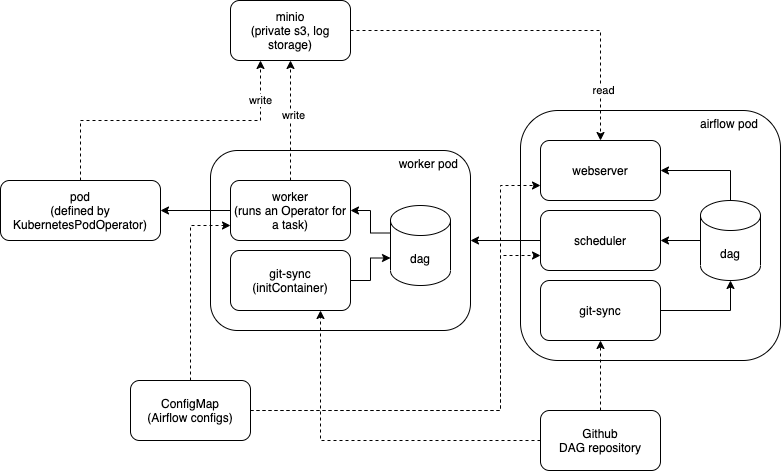

The diagram above was exported from draw.io. Its source (the exported page's mxGraphModel, read from the mxfile embedded in the PNG):
<mxGraphModel dx="1426" dy="714" grid="1" gridSize="10" guides="1" tooltips="1" connect="1" arrows="1" fold="1" page="1" pageScale="1" pageWidth="827" pageHeight="1169" math="0" shadow="0">
  <root>
    <mxCell id="0" />
    <mxCell id="1" parent="0" />
    <mxCell id="So5QK7swqEPW35UASuzd-26" style="edgeStyle=orthogonalEdgeStyle;rounded=0;orthogonalLoop=1;jettySize=auto;html=1;exitX=0;exitY=0.5;exitDx=0;exitDy=0;entryX=1;entryY=0.5;entryDx=0;entryDy=0;" parent="1" source="So5QK7swqEPW35UASuzd-2" target="So5QK7swqEPW35UASuzd-17" edge="1">
      <mxGeometry relative="1" as="geometry" />
    </mxCell>
    <mxCell id="So5QK7swqEPW35UASuzd-38" style="edgeStyle=orthogonalEdgeStyle;rounded=0;orthogonalLoop=1;jettySize=auto;html=1;exitX=0.5;exitY=0;exitDx=0;exitDy=0;entryX=0.25;entryY=1;entryDx=0;entryDy=0;dashed=1;" parent="1" source="So5QK7swqEPW35UASuzd-28" target="So5QK7swqEPW35UASuzd-36" edge="1">
      <mxGeometry relative="1" as="geometry" />
    </mxCell>
    <mxCell id="So5QK7swqEPW35UASuzd-41" value="write" style="edgeLabel;html=1;align=center;verticalAlign=middle;resizable=0;points=[];" parent="So5QK7swqEPW35UASuzd-38" vertex="1" connectable="0">
      <mxGeometry x="0.7379" y="1" relative="1" as="geometry">
        <mxPoint as="offset" />
      </mxGeometry>
    </mxCell>
    <mxCell id="So5QK7swqEPW35UASuzd-28" value="pod&lt;br&gt;(defined by KubernetesPodOperator)" style="rounded=1;whiteSpace=wrap;html=1;align=center;" parent="1" vertex="1">
      <mxGeometry y="220" width="160" height="60" as="geometry" />
    </mxCell>
    <mxCell id="So5QK7swqEPW35UASuzd-29" style="edgeStyle=orthogonalEdgeStyle;rounded=0;orthogonalLoop=1;jettySize=auto;html=1;exitX=0;exitY=0.5;exitDx=0;exitDy=0;entryX=1;entryY=0.5;entryDx=0;entryDy=0;" parent="1" source="So5QK7swqEPW35UASuzd-18" target="So5QK7swqEPW35UASuzd-28" edge="1">
      <mxGeometry relative="1" as="geometry" />
    </mxCell>
    <mxCell id="So5QK7swqEPW35UASuzd-8" value="airflow pod&amp;nbsp; &amp;nbsp; &amp;nbsp;&amp;nbsp;" style="rounded=1;whiteSpace=wrap;html=1;align=right;verticalAlign=top;fillColor=none;" parent="1" vertex="1">
      <mxGeometry x="520" y="150" width="260" height="250" as="geometry" />
    </mxCell>
    <mxCell id="So5QK7swqEPW35UASuzd-1" value="webserver" style="rounded=1;whiteSpace=wrap;html=1;" parent="1" vertex="1">
      <mxGeometry x="540" y="180" width="120" height="60" as="geometry" />
    </mxCell>
    <mxCell id="So5QK7swqEPW35UASuzd-6" style="edgeStyle=orthogonalEdgeStyle;rounded=0;orthogonalLoop=1;jettySize=auto;html=1;exitX=0;exitY=0.5;exitDx=0;exitDy=0;exitPerimeter=0;entryX=1;entryY=0.5;entryDx=0;entryDy=0;" parent="1" source="So5QK7swqEPW35UASuzd-3" target="So5QK7swqEPW35UASuzd-2" edge="1">
      <mxGeometry x="520" y="150" as="geometry" />
    </mxCell>
    <mxCell id="So5QK7swqEPW35UASuzd-7" style="edgeStyle=orthogonalEdgeStyle;rounded=0;orthogonalLoop=1;jettySize=auto;html=1;exitX=0.5;exitY=0;exitDx=0;exitDy=0;exitPerimeter=0;entryX=1;entryY=0.5;entryDx=0;entryDy=0;" parent="1" source="So5QK7swqEPW35UASuzd-3" target="So5QK7swqEPW35UASuzd-1" edge="1">
      <mxGeometry x="520" y="150" as="geometry" />
    </mxCell>
    <mxCell id="So5QK7swqEPW35UASuzd-3" value="dag" style="shape=cylinder3;whiteSpace=wrap;html=1;boundedLbl=1;backgroundOutline=1;size=15;" parent="1" vertex="1">
      <mxGeometry x="700" y="240" width="60" height="80" as="geometry" />
    </mxCell>
    <mxCell id="So5QK7swqEPW35UASuzd-5" style="edgeStyle=orthogonalEdgeStyle;rounded=0;orthogonalLoop=1;jettySize=auto;html=1;exitX=1;exitY=0.5;exitDx=0;exitDy=0;entryX=0.5;entryY=1;entryDx=0;entryDy=0;entryPerimeter=0;" parent="1" source="So5QK7swqEPW35UASuzd-4" target="So5QK7swqEPW35UASuzd-3" edge="1">
      <mxGeometry x="520" y="150" as="geometry" />
    </mxCell>
    <mxCell id="So5QK7swqEPW35UASuzd-4" value="git-sync" style="rounded=1;whiteSpace=wrap;html=1;" parent="1" vertex="1">
      <mxGeometry x="540" y="320" width="120" height="60" as="geometry" />
    </mxCell>
    <mxCell id="So5QK7swqEPW35UASuzd-2" value="scheduler" style="rounded=1;whiteSpace=wrap;html=1;" parent="1" vertex="1">
      <mxGeometry x="540" y="250" width="120" height="60" as="geometry" />
    </mxCell>
    <mxCell id="So5QK7swqEPW35UASuzd-37" style="edgeStyle=orthogonalEdgeStyle;rounded=0;orthogonalLoop=1;jettySize=auto;html=1;exitX=0.5;exitY=0;exitDx=0;exitDy=0;entryX=0.5;entryY=1;entryDx=0;entryDy=0;dashed=1;" parent="1" source="So5QK7swqEPW35UASuzd-18" target="So5QK7swqEPW35UASuzd-36" edge="1">
      <mxGeometry relative="1" as="geometry" />
    </mxCell>
    <mxCell id="So5QK7swqEPW35UASuzd-40" value="write" style="edgeLabel;html=1;align=center;verticalAlign=middle;resizable=0;points=[];" parent="So5QK7swqEPW35UASuzd-37" vertex="1" connectable="0">
      <mxGeometry x="0.1" y="-2" relative="1" as="geometry">
        <mxPoint as="offset" />
      </mxGeometry>
    </mxCell>
    <mxCell id="So5QK7swqEPW35UASuzd-39" style="edgeStyle=orthogonalEdgeStyle;rounded=0;orthogonalLoop=1;jettySize=auto;html=1;exitX=1;exitY=0.5;exitDx=0;exitDy=0;entryX=0.5;entryY=0;entryDx=0;entryDy=0;dashed=1;" parent="1" source="So5QK7swqEPW35UASuzd-36" target="So5QK7swqEPW35UASuzd-1" edge="1">
      <mxGeometry relative="1" as="geometry" />
    </mxCell>
    <mxCell id="So5QK7swqEPW35UASuzd-42" value="read" style="edgeLabel;html=1;align=center;verticalAlign=middle;resizable=0;points=[];" parent="So5QK7swqEPW35UASuzd-39" vertex="1" connectable="0">
      <mxGeometry x="0.4211" y="-53" relative="1" as="geometry">
        <mxPoint x="55" y="53" as="offset" />
      </mxGeometry>
    </mxCell>
    <mxCell id="So5QK7swqEPW35UASuzd-36" value="minio&lt;br&gt;(private s3, log storage)" style="rounded=1;whiteSpace=wrap;html=1;fillColor=none;align=center;" parent="1" vertex="1">
      <mxGeometry x="230" y="40" width="120" height="60" as="geometry" />
    </mxCell>
    <mxCell id="So5QK7swqEPW35UASuzd-44" style="edgeStyle=orthogonalEdgeStyle;rounded=0;orthogonalLoop=1;jettySize=auto;html=1;exitX=0.5;exitY=0;exitDx=0;exitDy=0;entryX=0.5;entryY=1;entryDx=0;entryDy=0;dashed=1;" parent="1" source="So5QK7swqEPW35UASuzd-43" target="So5QK7swqEPW35UASuzd-4" edge="1">
      <mxGeometry relative="1" as="geometry" />
    </mxCell>
    <mxCell id="So5QK7swqEPW35UASuzd-45" style="edgeStyle=orthogonalEdgeStyle;rounded=0;orthogonalLoop=1;jettySize=auto;html=1;exitX=0;exitY=0.5;exitDx=0;exitDy=0;entryX=0.75;entryY=1;entryDx=0;entryDy=0;dashed=1;" parent="1" source="So5QK7swqEPW35UASuzd-43" target="So5QK7swqEPW35UASuzd-24" edge="1">
      <mxGeometry relative="1" as="geometry" />
    </mxCell>
    <mxCell id="So5QK7swqEPW35UASuzd-43" value="Github&lt;br&gt;DAG repository" style="rounded=1;whiteSpace=wrap;html=1;fillColor=none;align=center;" parent="1" vertex="1">
      <mxGeometry x="540" y="450" width="120" height="60" as="geometry" />
    </mxCell>
    <mxCell id="So5QK7swqEPW35UASuzd-17" value="worker pod&amp;nbsp; &amp;nbsp;" style="rounded=1;whiteSpace=wrap;html=1;align=right;verticalAlign=top;fillColor=none;" parent="1" vertex="1">
      <mxGeometry x="210" y="190" width="260" height="180" as="geometry" />
    </mxCell>
    <mxCell id="So5QK7swqEPW35UASuzd-18" value="worker&lt;br&gt;(runs an Operator for a task)" style="rounded=1;whiteSpace=wrap;html=1;" parent="1" vertex="1">
      <mxGeometry x="230" y="220" width="120" height="60" as="geometry" />
    </mxCell>
    <mxCell id="So5QK7swqEPW35UASuzd-25" style="edgeStyle=orthogonalEdgeStyle;rounded=0;orthogonalLoop=1;jettySize=auto;html=1;exitX=0;exitY=0;exitDx=0;exitDy=27.5;exitPerimeter=0;entryX=1;entryY=0.5;entryDx=0;entryDy=0;" parent="1" source="So5QK7swqEPW35UASuzd-22" target="So5QK7swqEPW35UASuzd-18" edge="1">
      <mxGeometry x="210" y="190" as="geometry" />
    </mxCell>
    <mxCell id="So5QK7swqEPW35UASuzd-22" value="dag" style="shape=cylinder3;whiteSpace=wrap;html=1;boundedLbl=1;backgroundOutline=1;size=15;" parent="1" vertex="1">
      <mxGeometry x="390" y="245" width="60" height="80" as="geometry" />
    </mxCell>
    <mxCell id="So5QK7swqEPW35UASuzd-23" style="edgeStyle=orthogonalEdgeStyle;rounded=0;orthogonalLoop=1;jettySize=auto;html=1;exitX=1;exitY=0.5;exitDx=0;exitDy=0;entryX=0;entryY=0;entryDx=0;entryDy=52.5;entryPerimeter=0;" parent="1" source="So5QK7swqEPW35UASuzd-24" target="So5QK7swqEPW35UASuzd-22" edge="1">
      <mxGeometry x="210" y="120" as="geometry" />
    </mxCell>
    <mxCell id="So5QK7swqEPW35UASuzd-24" value="git-sync&lt;br&gt;(initContainer)" style="rounded=1;whiteSpace=wrap;html=1;" parent="1" vertex="1">
      <mxGeometry x="230" y="290" width="120" height="60" as="geometry" />
    </mxCell>
    <mxCell id="HdCYeS4VZRhoLfuSBf9W-2" style="edgeStyle=orthogonalEdgeStyle;rounded=0;orthogonalLoop=1;jettySize=auto;html=1;exitX=0.5;exitY=0;exitDx=0;exitDy=0;entryX=0;entryY=0.75;entryDx=0;entryDy=0;dashed=1;" edge="1" parent="1" source="HdCYeS4VZRhoLfuSBf9W-1" target="So5QK7swqEPW35UASuzd-18">
      <mxGeometry relative="1" as="geometry" />
    </mxCell>
    <mxCell id="HdCYeS4VZRhoLfuSBf9W-3" style="edgeStyle=orthogonalEdgeStyle;rounded=0;orthogonalLoop=1;jettySize=auto;html=1;exitX=1;exitY=0.5;exitDx=0;exitDy=0;entryX=0;entryY=0.75;entryDx=0;entryDy=0;dashed=1;" edge="1" parent="1" source="HdCYeS4VZRhoLfuSBf9W-1" target="So5QK7swqEPW35UASuzd-1">
      <mxGeometry relative="1" as="geometry">
        <Array as="points">
          <mxPoint x="500" y="450" />
          <mxPoint x="500" y="225" />
        </Array>
      </mxGeometry>
    </mxCell>
    <mxCell id="HdCYeS4VZRhoLfuSBf9W-4" style="edgeStyle=orthogonalEdgeStyle;rounded=0;orthogonalLoop=1;jettySize=auto;html=1;exitX=1;exitY=0.5;exitDx=0;exitDy=0;entryX=0;entryY=0.75;entryDx=0;entryDy=0;dashed=1;" edge="1" parent="1" source="HdCYeS4VZRhoLfuSBf9W-1" target="So5QK7swqEPW35UASuzd-2">
      <mxGeometry relative="1" as="geometry">
        <Array as="points">
          <mxPoint x="500" y="450" />
          <mxPoint x="500" y="295" />
        </Array>
      </mxGeometry>
    </mxCell>
    <mxCell id="HdCYeS4VZRhoLfuSBf9W-1" value="ConfigMap&lt;br&gt;(Airflow configs)" style="rounded=1;whiteSpace=wrap;html=1;fillColor=none;align=center;" vertex="1" parent="1">
      <mxGeometry x="130" y="420" width="120" height="60" as="geometry" />
    </mxCell>
  </root>
</mxGraphModel>